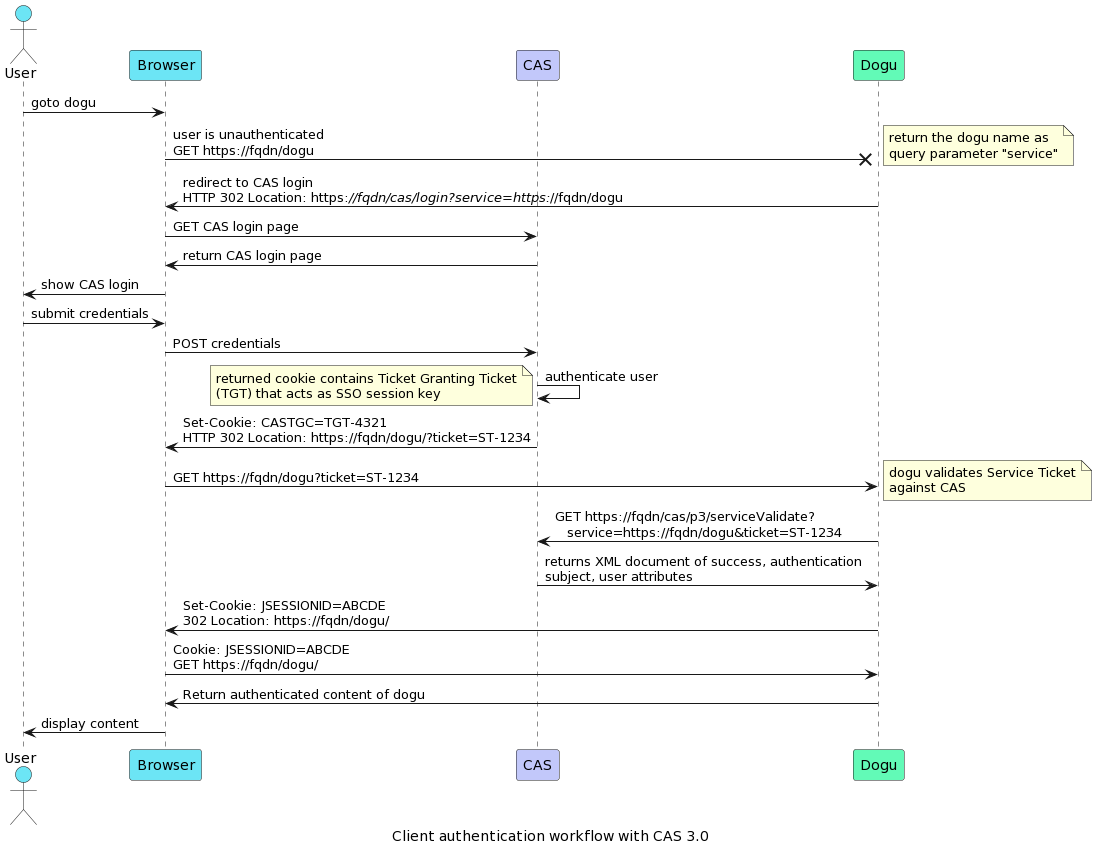

The diagram above was rendered by PlantUML. Its source (embedded in the PNG):
@startuml
!define CLOUDOGUURL https://raw.githubusercontent.com/cloudogu/plantuml-cloudogu-sprites/master

actor "User" as user #6CE5F5
participant "Browser" as browser #6CE5F5
participant "CAS" as cas #C2C8FA
participant "Dogu" as dogu #62FAB7

user -> browser  : goto dogu
browser ->x dogu : user is unauthenticated\nGET https://fqdn/dogu
note right: return the dogu name as\nquery parameter "service"
browser <- dogu  : redirect to CAS login\nHTTP 302 Location: https:////fqdn/cas/login?service=https:////fqdn/dogu
browser -> cas   : GET CAS login page
browser <- cas   : return CAS login page
user <- browser  : show CAS login
user -> browser  : submit credentials
browser -> cas   : POST credentials
cas -> cas       : authenticate user
note left: returned cookie contains Ticket Granting Ticket\n(TGT) that acts as SSO session key
browser <- cas   : Set-Cookie: CASTGC=TGT-4321\nHTTP 302 Location: https://fqdn/dogu/?ticket=ST-1234
browser -> dogu  : GET https://fqdn/dogu?ticket=ST-1234
note right: dogu validates Service Ticket\nagainst CAS
cas <- dogu      : GET https://fqdn/cas/p3/serviceValidate?\n   service=https://fqdn/dogu&ticket=ST-1234
cas -> dogu      : returns XML document of success, authentication\nsubject, user attributes
browser <- dogu  : Set-Cookie: JSESSIONID=ABCDE\n302 Location: https://fqdn/dogu/
browser -> dogu  : Cookie: JSESSIONID=ABCDE\nGET https://fqdn/dogu/
browser <- dogu  : Return authenticated content of dogu
user <- browser  : display content

caption Client authentication workflow with CAS 3.0
@enduml